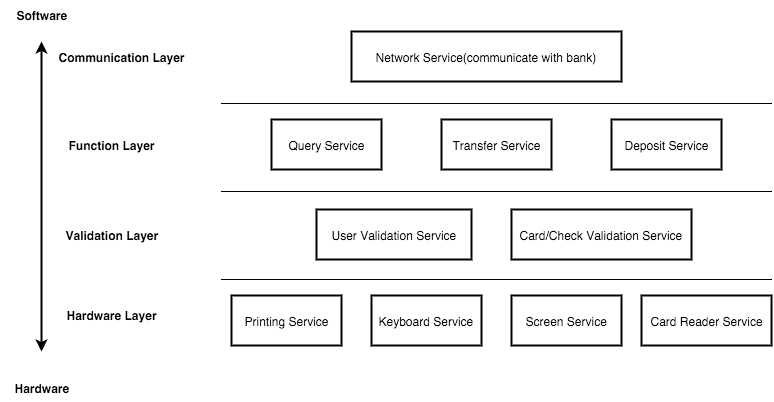

The diagram above was exported from draw.io. Its source (the exported page's mxGraphModel, read from the mxfile embedded in the PNG):
<mxGraphModel dx="979" dy="749" grid="1" gridSize="10" guides="1" tooltips="1" connect="1" arrows="1" fold="1" page="1" pageScale="1" pageWidth="826" pageHeight="1169" background="#ffffff" math="0">
  <root>
    <mxCell id="0" />
    <mxCell id="1" parent="0" />
    <mxCell id="3" value="" style="line;html=1;strokeWidth=1;fillColor=none;align=left;verticalAlign=middle;spacingTop=-1;spacingLeft=3;spacingRight=3;rotatable=0;labelPosition=right;points=[];portConstraint=eastwest;" vertex="1" parent="1">
      <mxGeometry x="230" y="268" width="550" height="8" as="geometry" />
    </mxCell>
    <mxCell id="4" value="" style="line;html=1;strokeWidth=1;fillColor=none;align=left;verticalAlign=middle;spacingTop=-1;spacingLeft=3;spacingRight=3;rotatable=0;labelPosition=right;points=[];portConstraint=eastwest;" vertex="1" parent="1">
      <mxGeometry x="230" y="356" width="550" height="8" as="geometry" />
    </mxCell>
    <mxCell id="5" value="" style="line;html=1;strokeWidth=1;fillColor=none;align=left;verticalAlign=middle;spacingTop=-1;spacingLeft=3;spacingRight=3;rotatable=0;labelPosition=right;points=[];portConstraint=eastwest;" vertex="1" parent="1">
      <mxGeometry x="230" y="444" width="550" height="8" as="geometry" />
    </mxCell>
    <mxCell id="6" value="" style="endArrow=classic;startArrow=classic;html=1;strokeWidth=2;" edge="1" parent="1">
      <mxGeometry width="50" height="50" relative="1" as="geometry">
        <mxPoint x="50" y="520" as="sourcePoint" />
        <mxPoint x="50" y="210" as="targetPoint" />
      </mxGeometry>
    </mxCell>
    <mxCell id="7" value="Software" style="text;html=1;align=center;fontStyle=1;verticalAlign=middle;spacingLeft=3;spacingRight=3;strokeColor=none;rotatable=0;points=[[0,0.5],[1,0.5]];portConstraint=eastwest;" vertex="1" parent="1">
      <mxGeometry x="10" y="170" width="80" height="26" as="geometry" />
    </mxCell>
    <mxCell id="8" value="Hardware" style="text;html=1;align=center;fontStyle=1;verticalAlign=middle;spacingLeft=3;spacingRight=3;strokeColor=none;rotatable=0;points=[[0,0.5],[1,0.5]];portConstraint=eastwest;" vertex="1" parent="1">
      <mxGeometry x="10" y="543" width="80" height="26" as="geometry" />
    </mxCell>
    <mxCell id="9" value="Printing Service" style="html=1;strokeWidth=2;" vertex="1" parent="1">
      <mxGeometry x="240" y="464" width="110" height="50" as="geometry" />
    </mxCell>
    <mxCell id="10" value="Keyboard Service" style="html=1;strokeWidth=2;" vertex="1" parent="1">
      <mxGeometry x="380" y="464" width="110" height="50" as="geometry" />
    </mxCell>
    <mxCell id="11" value="Screen Service" style="html=1;strokeWidth=2;" vertex="1" parent="1">
      <mxGeometry x="520" y="464" width="110" height="50" as="geometry" />
    </mxCell>
    <mxCell id="12" value="Card Reader Service" style="html=1;strokeWidth=2;" vertex="1" parent="1">
      <mxGeometry x="650" y="464" width="130" height="50" as="geometry" />
    </mxCell>
    <mxCell id="13" value="User Validation Service" style="html=1;strokeWidth=2;" vertex="1" parent="1">
      <mxGeometry x="325" y="378" width="155" height="50" as="geometry" />
    </mxCell>
    <mxCell id="14" value="Card/Check Validation Service" style="html=1;strokeWidth=2;" vertex="1" parent="1">
      <mxGeometry x="520" y="378" width="180" height="50" as="geometry" />
    </mxCell>
    <mxCell id="15" value="Query Service" style="html=1;strokeWidth=2;" vertex="1" parent="1">
      <mxGeometry x="280" y="288" width="110" height="50" as="geometry" />
    </mxCell>
    <mxCell id="16" value="Transfer Service" style="html=1;strokeWidth=2;" vertex="1" parent="1">
      <mxGeometry x="450" y="288" width="110" height="50" as="geometry" />
    </mxCell>
    <mxCell id="17" value="Deposit Service" style="html=1;strokeWidth=2;" vertex="1" parent="1">
      <mxGeometry x="620" y="288" width="110" height="50" as="geometry" />
    </mxCell>
    <mxCell id="18" value="Network Service(communicate with bank)" style="html=1;strokeWidth=2;" vertex="1" parent="1">
      <mxGeometry x="360" y="200" width="270" height="50" as="geometry" />
    </mxCell>
    <mxCell id="19" value="Hardware Layer" style="text;html=1;align=center;fontStyle=1;verticalAlign=middle;spacingLeft=3;spacingRight=3;strokeColor=none;rotatable=0;points=[[0,0.5],[1,0.5]];portConstraint=eastwest;" vertex="1" parent="1">
      <mxGeometry x="80" y="470" width="80" height="26" as="geometry" />
    </mxCell>
    <mxCell id="20" value="Validation Layer" style="text;html=1;align=center;fontStyle=1;verticalAlign=middle;spacingLeft=3;spacingRight=3;strokeColor=none;rotatable=0;points=[[0,0.5],[1,0.5]];portConstraint=eastwest;" vertex="1" parent="1">
      <mxGeometry x="80" y="390" width="80" height="26" as="geometry" />
    </mxCell>
    <mxCell id="21" value="Function Layer" style="text;html=1;align=center;fontStyle=1;verticalAlign=middle;spacingLeft=3;spacingRight=3;strokeColor=none;rotatable=0;points=[[0,0.5],[1,0.5]];portConstraint=eastwest;" vertex="1" parent="1">
      <mxGeometry x="80" y="300" width="80" height="26" as="geometry" />
    </mxCell>
    <mxCell id="22" value="Communication Layer" style="text;html=1;align=center;fontStyle=1;verticalAlign=middle;spacingLeft=3;spacingRight=3;strokeColor=none;rotatable=0;points=[[0,0.5],[1,0.5]];portConstraint=eastwest;" vertex="1" parent="1">
      <mxGeometry x="90" y="212" width="80" height="26" as="geometry" />
    </mxCell>
  </root>
</mxGraphModel>